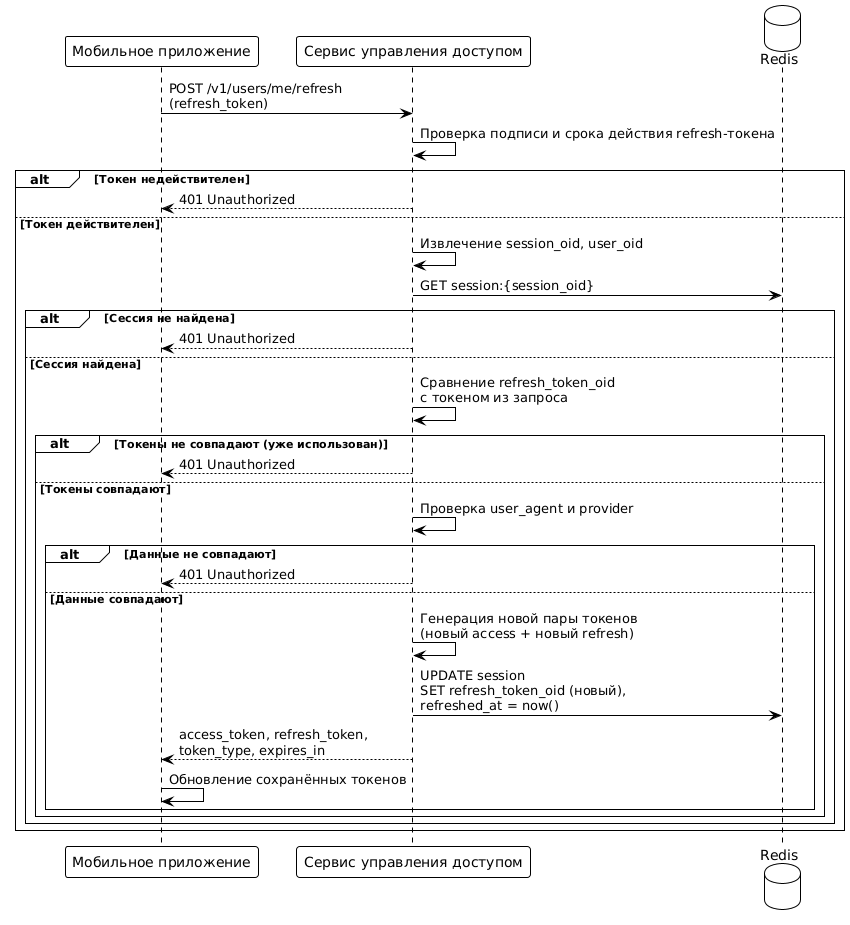

The diagram above was rendered by PlantUML. Its source (embedded in the PNG):
@startuml
!theme plain

participant "Мобильное приложение" as Mobile
participant "Сервис управления доступом" as Auth
database "Redis" as Redis

Mobile -> Auth: POST /v1/users/me/refresh\n(refresh_token)

Auth -> Auth: Проверка подписи и срока действия refresh-токена

alt Токен недействителен
    Auth --> Mobile: 401 Unauthorized
else Токен действителен
    Auth -> Auth: Извлечение session_oid, user_oid
    
    Auth -> Redis: GET session:{session_oid}
    
    alt Сессия не найдена
        Auth --> Mobile: 401 Unauthorized
    else Сессия найдена
        Auth -> Auth: Сравнение refresh_token_oid\nс токеном из запроса
        
        alt Токены не совпадают (уже использован)
            Auth --> Mobile: 401 Unauthorized
        else Токены совпадают
            Auth -> Auth: Проверка user_agent и provider
            
            alt Данные не совпадают
                Auth --> Mobile: 401 Unauthorized
            else Данные совпадают
                Auth -> Auth: Генерация новой пары токенов\n(новый access + новый refresh)
                
                Auth -> Redis: UPDATE session\nSET refresh_token_oid (новый),\nrefreshed_at = now()
                
                Auth --> Mobile: access_token, refresh_token,\ntoken_type, expires_in
                Mobile -> Mobile: Обновление сохранённых токенов
            end
        end
    end
end
@enduml